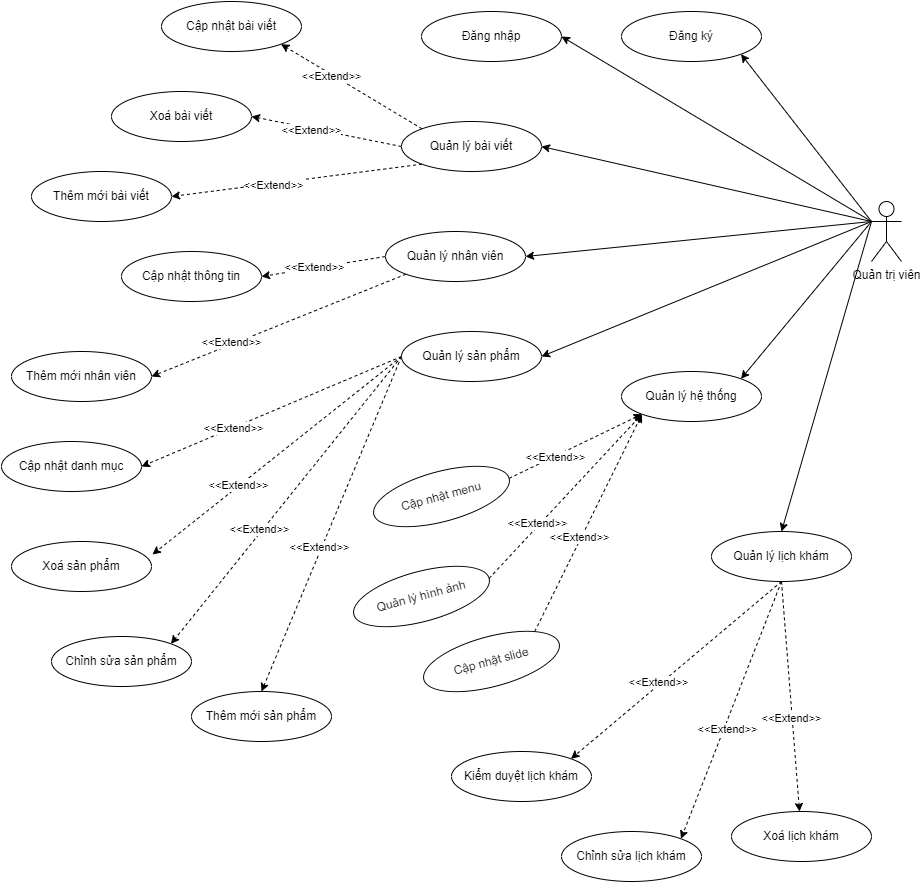

The diagram above was exported from draw.io. Its source (the exported page's mxGraphModel, read from the mxfile embedded in the PNG):
<mxGraphModel dx="1877" dy="573" grid="0" gridSize="10" guides="1" tooltips="1" connect="1" arrows="1" fold="1" page="1" pageScale="1" pageWidth="827" pageHeight="1169" background="none" math="0" shadow="0">
  <root>
    <mxCell id="0" />
    <mxCell id="1" parent="0" />
    <mxCell id="QHosz_6UrIBG2i7CI2B6-15" style="rounded=0;orthogonalLoop=1;jettySize=auto;html=1;exitX=0;exitY=0.3333333333333333;exitDx=0;exitDy=0;exitPerimeter=0;entryX=1;entryY=1;entryDx=0;entryDy=0;" parent="1" source="QHosz_6UrIBG2i7CI2B6-5" target="QHosz_6UrIBG2i7CI2B6-6" edge="1">
      <mxGeometry relative="1" as="geometry" />
    </mxCell>
    <mxCell id="QHosz_6UrIBG2i7CI2B6-16" style="rounded=0;orthogonalLoop=1;jettySize=auto;html=1;exitX=0;exitY=0.3333333333333333;exitDx=0;exitDy=0;exitPerimeter=0;entryX=1;entryY=0.5;entryDx=0;entryDy=0;" parent="1" source="QHosz_6UrIBG2i7CI2B6-5" target="QHosz_6UrIBG2i7CI2B6-7" edge="1">
      <mxGeometry relative="1" as="geometry" />
    </mxCell>
    <mxCell id="QHosz_6UrIBG2i7CI2B6-17" style="rounded=0;orthogonalLoop=1;jettySize=auto;html=1;exitX=0;exitY=0.3333333333333333;exitDx=0;exitDy=0;exitPerimeter=0;entryX=1;entryY=0.5;entryDx=0;entryDy=0;" parent="1" source="QHosz_6UrIBG2i7CI2B6-5" target="QHosz_6UrIBG2i7CI2B6-8" edge="1">
      <mxGeometry relative="1" as="geometry" />
    </mxCell>
    <mxCell id="QHosz_6UrIBG2i7CI2B6-42" style="rounded=0;orthogonalLoop=1;jettySize=auto;html=1;exitX=0;exitY=0.3333333333333333;exitDx=0;exitDy=0;exitPerimeter=0;entryX=1;entryY=0.5;entryDx=0;entryDy=0;" parent="1" source="QHosz_6UrIBG2i7CI2B6-5" target="QHosz_6UrIBG2i7CI2B6-9" edge="1">
      <mxGeometry relative="1" as="geometry" />
    </mxCell>
    <mxCell id="QHosz_6UrIBG2i7CI2B6-43" style="rounded=0;orthogonalLoop=1;jettySize=auto;html=1;exitX=0;exitY=0.3333333333333333;exitDx=0;exitDy=0;exitPerimeter=0;entryX=1;entryY=0.5;entryDx=0;entryDy=0;" parent="1" source="QHosz_6UrIBG2i7CI2B6-5" target="QHosz_6UrIBG2i7CI2B6-11" edge="1">
      <mxGeometry relative="1" as="geometry" />
    </mxCell>
    <mxCell id="QHosz_6UrIBG2i7CI2B6-44" style="rounded=0;orthogonalLoop=1;jettySize=auto;html=1;exitX=0;exitY=0.3333333333333333;exitDx=0;exitDy=0;exitPerimeter=0;entryX=0.5;entryY=0;entryDx=0;entryDy=0;" parent="1" source="QHosz_6UrIBG2i7CI2B6-5" target="QHosz_6UrIBG2i7CI2B6-10" edge="1">
      <mxGeometry relative="1" as="geometry" />
    </mxCell>
    <mxCell id="QHosz_6UrIBG2i7CI2B6-59" style="rounded=0;orthogonalLoop=1;jettySize=auto;html=1;exitX=0;exitY=0.3333333333333333;exitDx=0;exitDy=0;exitPerimeter=0;entryX=1;entryY=0;entryDx=0;entryDy=0;" parent="1" source="QHosz_6UrIBG2i7CI2B6-5" target="QHosz_6UrIBG2i7CI2B6-58" edge="1">
      <mxGeometry relative="1" as="geometry" />
    </mxCell>
    <mxCell id="QHosz_6UrIBG2i7CI2B6-5" value="Quản trị viên" style="shape=umlActor;verticalLabelPosition=bottom;verticalAlign=top;html=1;outlineConnect=0;" parent="1" vertex="1">
      <mxGeometry x="790" y="660" width="30" height="60" as="geometry" />
    </mxCell>
    <mxCell id="QHosz_6UrIBG2i7CI2B6-6" value="Đăng ký" style="ellipse;whiteSpace=wrap;html=1;" parent="1" vertex="1">
      <mxGeometry x="540" y="470" width="140" height="50" as="geometry" />
    </mxCell>
    <mxCell id="QHosz_6UrIBG2i7CI2B6-7" value="Đăng nhập" style="ellipse;whiteSpace=wrap;html=1;" parent="1" vertex="1">
      <mxGeometry x="340" y="470" width="140" height="50" as="geometry" />
    </mxCell>
    <mxCell id="QHosz_6UrIBG2i7CI2B6-21" style="rounded=0;orthogonalLoop=1;jettySize=auto;html=1;exitX=0;exitY=0;exitDx=0;exitDy=0;entryX=1;entryY=1;entryDx=0;entryDy=0;dashed=1;" parent="1" source="QHosz_6UrIBG2i7CI2B6-8" target="QHosz_6UrIBG2i7CI2B6-18" edge="1">
      <mxGeometry relative="1" as="geometry" />
    </mxCell>
    <mxCell id="QHosz_6UrIBG2i7CI2B6-54" value="&amp;lt;&amp;lt;Extend&amp;gt;&amp;gt;" style="edgeLabel;html=1;align=center;verticalAlign=middle;resizable=0;points=[];" parent="QHosz_6UrIBG2i7CI2B6-21" vertex="1" connectable="0">
      <mxGeometry x="0.2803" y="1" relative="1" as="geometry">
        <mxPoint as="offset" />
      </mxGeometry>
    </mxCell>
    <mxCell id="QHosz_6UrIBG2i7CI2B6-22" style="rounded=0;orthogonalLoop=1;jettySize=auto;html=1;exitX=0;exitY=0.5;exitDx=0;exitDy=0;entryX=1;entryY=0.5;entryDx=0;entryDy=0;dashed=1;" parent="1" source="QHosz_6UrIBG2i7CI2B6-8" target="QHosz_6UrIBG2i7CI2B6-19" edge="1">
      <mxGeometry relative="1" as="geometry" />
    </mxCell>
    <mxCell id="QHosz_6UrIBG2i7CI2B6-55" value="&amp;lt;&amp;lt;Extend&amp;gt;&amp;gt;" style="edgeLabel;html=1;align=center;verticalAlign=middle;resizable=0;points=[];" parent="QHosz_6UrIBG2i7CI2B6-22" vertex="1" connectable="0">
      <mxGeometry x="0.2059" y="2" relative="1" as="geometry">
        <mxPoint as="offset" />
      </mxGeometry>
    </mxCell>
    <mxCell id="QHosz_6UrIBG2i7CI2B6-23" style="rounded=0;orthogonalLoop=1;jettySize=auto;html=1;exitX=0;exitY=1;exitDx=0;exitDy=0;entryX=1;entryY=0.5;entryDx=0;entryDy=0;dashed=1;" parent="1" source="QHosz_6UrIBG2i7CI2B6-8" target="QHosz_6UrIBG2i7CI2B6-20" edge="1">
      <mxGeometry relative="1" as="geometry" />
    </mxCell>
    <mxCell id="QHosz_6UrIBG2i7CI2B6-56" value="&amp;lt;&amp;lt;Extend&amp;gt;&amp;gt;" style="edgeLabel;html=1;align=center;verticalAlign=middle;resizable=0;points=[];" parent="QHosz_6UrIBG2i7CI2B6-23" vertex="1" connectable="0">
      <mxGeometry x="0.1882" y="2" relative="1" as="geometry">
        <mxPoint as="offset" />
      </mxGeometry>
    </mxCell>
    <mxCell id="QHosz_6UrIBG2i7CI2B6-8" value="Quản lý bài viết" style="ellipse;whiteSpace=wrap;html=1;" parent="1" vertex="1">
      <mxGeometry x="320" y="580" width="140" height="50" as="geometry" />
    </mxCell>
    <mxCell id="QHosz_6UrIBG2i7CI2B6-26" style="rounded=0;orthogonalLoop=1;jettySize=auto;html=1;exitX=0;exitY=1;exitDx=0;exitDy=0;entryX=1;entryY=0.5;entryDx=0;entryDy=0;dashed=1;" parent="1" source="QHosz_6UrIBG2i7CI2B6-9" target="QHosz_6UrIBG2i7CI2B6-25" edge="1">
      <mxGeometry relative="1" as="geometry" />
    </mxCell>
    <mxCell id="QHosz_6UrIBG2i7CI2B6-53" value="&amp;lt;&amp;lt;Extend&amp;gt;&amp;gt;" style="edgeLabel;html=1;align=center;verticalAlign=middle;resizable=0;points=[];" parent="QHosz_6UrIBG2i7CI2B6-26" vertex="1" connectable="0">
      <mxGeometry x="0.3653" y="-2" relative="1" as="geometry">
        <mxPoint x="-1" as="offset" />
      </mxGeometry>
    </mxCell>
    <mxCell id="QHosz_6UrIBG2i7CI2B6-27" style="rounded=0;orthogonalLoop=1;jettySize=auto;html=1;exitX=0;exitY=0.5;exitDx=0;exitDy=0;entryX=1;entryY=0.5;entryDx=0;entryDy=0;dashed=1;" parent="1" source="QHosz_6UrIBG2i7CI2B6-9" target="QHosz_6UrIBG2i7CI2B6-24" edge="1">
      <mxGeometry relative="1" as="geometry" />
    </mxCell>
    <mxCell id="QHosz_6UrIBG2i7CI2B6-52" value="&amp;lt;&amp;lt;Extend&amp;gt;&amp;gt;" style="edgeLabel;html=1;align=center;verticalAlign=middle;resizable=0;points=[];" parent="QHosz_6UrIBG2i7CI2B6-27" vertex="1" connectable="0">
      <mxGeometry x="0.1494" y="-1" relative="1" as="geometry">
        <mxPoint as="offset" />
      </mxGeometry>
    </mxCell>
    <mxCell id="QHosz_6UrIBG2i7CI2B6-9" value="Quản lý nhân viên" style="ellipse;whiteSpace=wrap;html=1;" parent="1" vertex="1">
      <mxGeometry x="304" y="690" width="140" height="50" as="geometry" />
    </mxCell>
    <mxCell id="QHosz_6UrIBG2i7CI2B6-39" style="rounded=0;orthogonalLoop=1;jettySize=auto;html=1;exitX=0.5;exitY=1;exitDx=0;exitDy=0;entryX=1;entryY=0;entryDx=0;entryDy=0;dashed=1;" parent="1" source="QHosz_6UrIBG2i7CI2B6-10" target="QHosz_6UrIBG2i7CI2B6-37" edge="1">
      <mxGeometry relative="1" as="geometry" />
    </mxCell>
    <mxCell id="QHosz_6UrIBG2i7CI2B6-45" value="&amp;lt;&amp;lt;Extend&amp;gt;&amp;gt;" style="edgeLabel;html=1;align=center;verticalAlign=middle;resizable=0;points=[];" parent="QHosz_6UrIBG2i7CI2B6-39" vertex="1" connectable="0">
      <mxGeometry x="0.1549" y="-3" relative="1" as="geometry">
        <mxPoint as="offset" />
      </mxGeometry>
    </mxCell>
    <mxCell id="QHosz_6UrIBG2i7CI2B6-40" style="rounded=0;orthogonalLoop=1;jettySize=auto;html=1;exitX=0.5;exitY=1;exitDx=0;exitDy=0;entryX=1;entryY=0;entryDx=0;entryDy=0;dashed=1;" parent="1" source="QHosz_6UrIBG2i7CI2B6-10" target="QHosz_6UrIBG2i7CI2B6-36" edge="1">
      <mxGeometry relative="1" as="geometry" />
    </mxCell>
    <mxCell id="QHosz_6UrIBG2i7CI2B6-46" value="&amp;lt;&amp;lt;Extend&amp;gt;&amp;gt;" style="edgeLabel;html=1;align=center;verticalAlign=middle;resizable=0;points=[];" parent="QHosz_6UrIBG2i7CI2B6-40" vertex="1" connectable="0">
      <mxGeometry x="0.1333" y="3" relative="1" as="geometry">
        <mxPoint as="offset" />
      </mxGeometry>
    </mxCell>
    <mxCell id="QHosz_6UrIBG2i7CI2B6-41" style="rounded=0;orthogonalLoop=1;jettySize=auto;html=1;exitX=0.5;exitY=1;exitDx=0;exitDy=0;dashed=1;" parent="1" source="QHosz_6UrIBG2i7CI2B6-10" target="QHosz_6UrIBG2i7CI2B6-38" edge="1">
      <mxGeometry relative="1" as="geometry" />
    </mxCell>
    <mxCell id="QHosz_6UrIBG2i7CI2B6-47" value="&amp;lt;&amp;lt;Extend&amp;gt;&amp;gt;" style="edgeLabel;html=1;align=center;verticalAlign=middle;resizable=0;points=[];" parent="QHosz_6UrIBG2i7CI2B6-41" vertex="1" connectable="0">
      <mxGeometry x="0.1875" y="-1" relative="1" as="geometry">
        <mxPoint as="offset" />
      </mxGeometry>
    </mxCell>
    <mxCell id="QHosz_6UrIBG2i7CI2B6-10" value="Quản lý lịch khám" style="ellipse;whiteSpace=wrap;html=1;" parent="1" vertex="1">
      <mxGeometry x="630" y="990" width="140" height="50" as="geometry" />
    </mxCell>
    <mxCell id="QHosz_6UrIBG2i7CI2B6-32" style="rounded=0;orthogonalLoop=1;jettySize=auto;html=1;exitX=0;exitY=0.5;exitDx=0;exitDy=0;entryX=1;entryY=0.5;entryDx=0;entryDy=0;dashed=1;" parent="1" source="QHosz_6UrIBG2i7CI2B6-11" target="QHosz_6UrIBG2i7CI2B6-28" edge="1">
      <mxGeometry relative="1" as="geometry" />
    </mxCell>
    <mxCell id="QHosz_6UrIBG2i7CI2B6-48" value="&amp;lt;&amp;lt;Extend&amp;gt;&amp;gt;" style="edgeLabel;html=1;align=center;verticalAlign=middle;resizable=0;points=[];" parent="QHosz_6UrIBG2i7CI2B6-32" vertex="1" connectable="0">
      <mxGeometry x="0.293" relative="1" as="geometry">
        <mxPoint as="offset" />
      </mxGeometry>
    </mxCell>
    <mxCell id="QHosz_6UrIBG2i7CI2B6-33" style="rounded=0;orthogonalLoop=1;jettySize=auto;html=1;exitX=0;exitY=0.5;exitDx=0;exitDy=0;entryX=1.007;entryY=0.26;entryDx=0;entryDy=0;entryPerimeter=0;dashed=1;" parent="1" source="QHosz_6UrIBG2i7CI2B6-11" target="QHosz_6UrIBG2i7CI2B6-31" edge="1">
      <mxGeometry relative="1" as="geometry" />
    </mxCell>
    <mxCell id="QHosz_6UrIBG2i7CI2B6-49" value="&amp;lt;&amp;lt;Extend&amp;gt;&amp;gt;" style="edgeLabel;html=1;align=center;verticalAlign=middle;resizable=0;points=[];" parent="QHosz_6UrIBG2i7CI2B6-33" vertex="1" connectable="0">
      <mxGeometry x="0.3156" y="-2" relative="1" as="geometry">
        <mxPoint x="1" as="offset" />
      </mxGeometry>
    </mxCell>
    <mxCell id="QHosz_6UrIBG2i7CI2B6-34" style="rounded=0;orthogonalLoop=1;jettySize=auto;html=1;exitX=0;exitY=0.5;exitDx=0;exitDy=0;entryX=1;entryY=0;entryDx=0;entryDy=0;dashed=1;" parent="1" source="QHosz_6UrIBG2i7CI2B6-11" target="QHosz_6UrIBG2i7CI2B6-29" edge="1">
      <mxGeometry relative="1" as="geometry" />
    </mxCell>
    <mxCell id="QHosz_6UrIBG2i7CI2B6-50" value="&amp;lt;&amp;lt;Extend&amp;gt;&amp;gt;" style="edgeLabel;html=1;align=center;verticalAlign=middle;resizable=0;points=[];" parent="QHosz_6UrIBG2i7CI2B6-34" vertex="1" connectable="0">
      <mxGeometry x="0.2178" y="-3" relative="1" as="geometry">
        <mxPoint as="offset" />
      </mxGeometry>
    </mxCell>
    <mxCell id="QHosz_6UrIBG2i7CI2B6-35" style="rounded=0;orthogonalLoop=1;jettySize=auto;html=1;exitX=0;exitY=0.5;exitDx=0;exitDy=0;entryX=0.5;entryY=0;entryDx=0;entryDy=0;dashed=1;" parent="1" source="QHosz_6UrIBG2i7CI2B6-11" target="QHosz_6UrIBG2i7CI2B6-30" edge="1">
      <mxGeometry relative="1" as="geometry" />
    </mxCell>
    <mxCell id="QHosz_6UrIBG2i7CI2B6-51" value="&amp;lt;&amp;lt;Extend&amp;gt;&amp;gt;" style="edgeLabel;html=1;align=center;verticalAlign=middle;resizable=0;points=[];" parent="QHosz_6UrIBG2i7CI2B6-35" vertex="1" connectable="0">
      <mxGeometry x="0.1446" y="-3" relative="1" as="geometry">
        <mxPoint as="offset" />
      </mxGeometry>
    </mxCell>
    <mxCell id="QHosz_6UrIBG2i7CI2B6-11" value="Quản lý sản phẩm" style="ellipse;whiteSpace=wrap;html=1;" parent="1" vertex="1">
      <mxGeometry x="320" y="790" width="140" height="50" as="geometry" />
    </mxCell>
    <mxCell id="QHosz_6UrIBG2i7CI2B6-18" value="Cập nhật bài viết" style="ellipse;whiteSpace=wrap;html=1;" parent="1" vertex="1">
      <mxGeometry x="80" y="460" width="140" height="50" as="geometry" />
    </mxCell>
    <mxCell id="QHosz_6UrIBG2i7CI2B6-19" value="Xoá bài viết" style="ellipse;whiteSpace=wrap;html=1;" parent="1" vertex="1">
      <mxGeometry x="30" y="550" width="140" height="50" as="geometry" />
    </mxCell>
    <mxCell id="QHosz_6UrIBG2i7CI2B6-20" value="Thêm mới bài viết" style="ellipse;whiteSpace=wrap;html=1;" parent="1" vertex="1">
      <mxGeometry x="-50" y="630" width="140" height="50" as="geometry" />
    </mxCell>
    <mxCell id="QHosz_6UrIBG2i7CI2B6-24" value="Cập nhật thông tin" style="ellipse;whiteSpace=wrap;html=1;" parent="1" vertex="1">
      <mxGeometry x="40" y="710" width="140" height="50" as="geometry" />
    </mxCell>
    <mxCell id="QHosz_6UrIBG2i7CI2B6-25" value="Thêm mới nhân viên" style="ellipse;whiteSpace=wrap;html=1;" parent="1" vertex="1">
      <mxGeometry x="-70" y="810" width="140" height="50" as="geometry" />
    </mxCell>
    <mxCell id="QHosz_6UrIBG2i7CI2B6-28" value="Cập nhật danh mục" style="ellipse;whiteSpace=wrap;html=1;" parent="1" vertex="1">
      <mxGeometry x="-80" y="900" width="140" height="50" as="geometry" />
    </mxCell>
    <mxCell id="QHosz_6UrIBG2i7CI2B6-29" value="Chỉnh sửa sản phẩm" style="ellipse;whiteSpace=wrap;html=1;" parent="1" vertex="1">
      <mxGeometry x="-30" y="1095" width="140" height="50" as="geometry" />
    </mxCell>
    <mxCell id="QHosz_6UrIBG2i7CI2B6-30" value="Thêm mới sản phẩm" style="ellipse;whiteSpace=wrap;html=1;" parent="1" vertex="1">
      <mxGeometry x="110" y="1150" width="140" height="50" as="geometry" />
    </mxCell>
    <mxCell id="QHosz_6UrIBG2i7CI2B6-31" value="Xoá sản phẩm" style="ellipse;whiteSpace=wrap;html=1;" parent="1" vertex="1">
      <mxGeometry x="-70" y="1000" width="140" height="50" as="geometry" />
    </mxCell>
    <mxCell id="QHosz_6UrIBG2i7CI2B6-36" value="Chỉnh sửa lịch khám" style="ellipse;whiteSpace=wrap;html=1;" parent="1" vertex="1">
      <mxGeometry x="480" y="1290" width="140" height="50" as="geometry" />
    </mxCell>
    <mxCell id="QHosz_6UrIBG2i7CI2B6-37" value="Kiểm duyệt lịch khám" style="ellipse;whiteSpace=wrap;html=1;" parent="1" vertex="1">
      <mxGeometry x="370" y="1210" width="140" height="50" as="geometry" />
    </mxCell>
    <mxCell id="QHosz_6UrIBG2i7CI2B6-38" value="Xoá lịch khám" style="ellipse;whiteSpace=wrap;html=1;" parent="1" vertex="1">
      <mxGeometry x="650" y="1270" width="140" height="50" as="geometry" />
    </mxCell>
    <mxCell id="QHosz_6UrIBG2i7CI2B6-58" value="Quản lý hệ thống" style="ellipse;whiteSpace=wrap;html=1;" parent="1" vertex="1">
      <mxGeometry x="540" y="830" width="140" height="50" as="geometry" />
    </mxCell>
    <mxCell id="QHosz_6UrIBG2i7CI2B6-63" style="rounded=0;orthogonalLoop=1;jettySize=auto;html=1;exitX=1;exitY=0.5;exitDx=0;exitDy=0;entryX=0;entryY=1;entryDx=0;entryDy=0;dashed=1;" parent="1" source="QHosz_6UrIBG2i7CI2B6-60" target="QHosz_6UrIBG2i7CI2B6-58" edge="1">
      <mxGeometry relative="1" as="geometry" />
    </mxCell>
    <mxCell id="QHosz_6UrIBG2i7CI2B6-78" value="&amp;lt;&amp;lt;Extend&amp;gt;&amp;gt;" style="edgeLabel;html=1;align=center;verticalAlign=middle;resizable=0;points=[];" parent="QHosz_6UrIBG2i7CI2B6-63" vertex="1" connectable="0">
      <mxGeometry x="-0.3074" y="-1" relative="1" as="geometry">
        <mxPoint as="offset" />
      </mxGeometry>
    </mxCell>
    <mxCell id="QHosz_6UrIBG2i7CI2B6-60" value="Cập nhật menu" style="ellipse;whiteSpace=wrap;html=1;rotation=-15;" parent="1" vertex="1">
      <mxGeometry x="290" y="930" width="140" height="50" as="geometry" />
    </mxCell>
    <mxCell id="QHosz_6UrIBG2i7CI2B6-67" style="rounded=0;orthogonalLoop=1;jettySize=auto;html=1;exitX=1;exitY=0;exitDx=0;exitDy=0;entryX=0;entryY=1;entryDx=0;entryDy=0;dashed=1;" parent="1" source="QHosz_6UrIBG2i7CI2B6-61" target="QHosz_6UrIBG2i7CI2B6-58" edge="1">
      <mxGeometry relative="1" as="geometry" />
    </mxCell>
    <mxCell id="QHosz_6UrIBG2i7CI2B6-76" value="&amp;lt;&amp;lt;Extend&amp;gt;&amp;gt;" style="edgeLabel;html=1;align=center;verticalAlign=middle;resizable=0;points=[];" parent="QHosz_6UrIBG2i7CI2B6-67" vertex="1" connectable="0">
      <mxGeometry x="-0.136" y="2" relative="1" as="geometry">
        <mxPoint as="offset" />
      </mxGeometry>
    </mxCell>
    <mxCell id="QHosz_6UrIBG2i7CI2B6-61" value="Cập nhật slide" style="ellipse;whiteSpace=wrap;html=1;rotation=-15;" parent="1" vertex="1">
      <mxGeometry x="340" y="1095" width="140" height="50" as="geometry" />
    </mxCell>
    <mxCell id="QHosz_6UrIBG2i7CI2B6-66" style="rounded=0;orthogonalLoop=1;jettySize=auto;html=1;exitX=1;exitY=0.5;exitDx=0;exitDy=0;entryX=0;entryY=1;entryDx=0;entryDy=0;dashed=1;" parent="1" source="QHosz_6UrIBG2i7CI2B6-62" target="QHosz_6UrIBG2i7CI2B6-58" edge="1">
      <mxGeometry relative="1" as="geometry" />
    </mxCell>
    <mxCell id="QHosz_6UrIBG2i7CI2B6-77" value="&amp;lt;&amp;lt;Extend&amp;gt;&amp;gt;" style="edgeLabel;html=1;align=center;verticalAlign=middle;resizable=0;points=[];" parent="QHosz_6UrIBG2i7CI2B6-66" vertex="1" connectable="0">
      <mxGeometry x="-0.3502" y="3" relative="1" as="geometry">
        <mxPoint as="offset" />
      </mxGeometry>
    </mxCell>
    <mxCell id="QHosz_6UrIBG2i7CI2B6-62" value="Quản lý hình ảnh" style="ellipse;whiteSpace=wrap;html=1;rotation=-15;" parent="1" vertex="1">
      <mxGeometry x="270" y="1030" width="140" height="50" as="geometry" />
    </mxCell>
  </root>
</mxGraphModel>